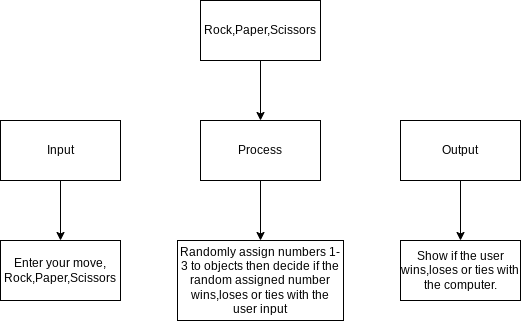

The diagram above was exported from draw.io. Its source (the exported page's mxGraphModel, read from the mxfile embedded in the PNG):
<mxGraphModel dx="1043" dy="741" grid="1" gridSize="10" guides="1" tooltips="1" connect="1" arrows="1" fold="1" page="1" pageScale="1" pageWidth="827" pageHeight="1169" math="0" shadow="0">
  <root>
    <mxCell id="0" />
    <mxCell id="1" parent="0" />
    <mxCell id="2" value="Rock,Paper,Scissors" style="rounded=0;whiteSpace=wrap;html=1;" vertex="1" parent="1">
      <mxGeometry x="360" y="120" width="120" height="60" as="geometry" />
    </mxCell>
    <mxCell id="3" value="Process" style="rounded=0;whiteSpace=wrap;html=1;" vertex="1" parent="1">
      <mxGeometry x="360" y="240" width="120" height="60" as="geometry" />
    </mxCell>
    <mxCell id="4" value="Input" style="rounded=0;whiteSpace=wrap;html=1;" vertex="1" parent="1">
      <mxGeometry x="160" y="240" width="120" height="60" as="geometry" />
    </mxCell>
    <mxCell id="5" value="Output" style="rounded=0;whiteSpace=wrap;html=1;" vertex="1" parent="1">
      <mxGeometry x="560" y="240" width="120" height="60" as="geometry" />
    </mxCell>
    <mxCell id="6" value="" style="endArrow=classic;html=1;exitX=0.5;exitY=1;exitDx=0;exitDy=0;entryX=0.5;entryY=0;entryDx=0;entryDy=0;" edge="1" parent="1" source="2" target="3">
      <mxGeometry width="50" height="50" relative="1" as="geometry">
        <mxPoint x="390" y="410" as="sourcePoint" />
        <mxPoint x="440" y="360" as="targetPoint" />
      </mxGeometry>
    </mxCell>
    <mxCell id="7" value="Enter your move, Rock,Paper,Scissors" style="rounded=0;whiteSpace=wrap;html=1;" vertex="1" parent="1">
      <mxGeometry x="160" y="360" width="120" height="60" as="geometry" />
    </mxCell>
    <mxCell id="8" value="Show if the user wins,loses or ties with the computer." style="rounded=0;whiteSpace=wrap;html=1;" vertex="1" parent="1">
      <mxGeometry x="560" y="360" width="120" height="60" as="geometry" />
    </mxCell>
    <mxCell id="9" value="Randomly assign numbers 1-3 to objects then decide if the random assigned number wins,loses or ties with the user input" style="rounded=0;whiteSpace=wrap;html=1;" vertex="1" parent="1">
      <mxGeometry x="337" y="360" width="166" height="80" as="geometry" />
    </mxCell>
    <mxCell id="10" value="" style="endArrow=classic;html=1;exitX=0.5;exitY=1;exitDx=0;exitDy=0;entryX=0.5;entryY=0;entryDx=0;entryDy=0;" edge="1" parent="1" source="5" target="8">
      <mxGeometry width="50" height="50" relative="1" as="geometry">
        <mxPoint x="630" y="310" as="sourcePoint" />
        <mxPoint x="420" y="340" as="targetPoint" />
      </mxGeometry>
    </mxCell>
    <mxCell id="11" value="" style="endArrow=classic;html=1;exitX=0.5;exitY=1;exitDx=0;exitDy=0;entryX=0.5;entryY=0;entryDx=0;entryDy=0;" edge="1" parent="1" source="3" target="9">
      <mxGeometry width="50" height="50" relative="1" as="geometry">
        <mxPoint x="370" y="390" as="sourcePoint" />
        <mxPoint x="420" y="340" as="targetPoint" />
      </mxGeometry>
    </mxCell>
    <mxCell id="12" value="" style="endArrow=classic;html=1;exitX=0.5;exitY=1;exitDx=0;exitDy=0;" edge="1" parent="1" source="4" target="7">
      <mxGeometry width="50" height="50" relative="1" as="geometry">
        <mxPoint x="370" y="390" as="sourcePoint" />
        <mxPoint x="420" y="340" as="targetPoint" />
      </mxGeometry>
    </mxCell>
  </root>
</mxGraphModel>